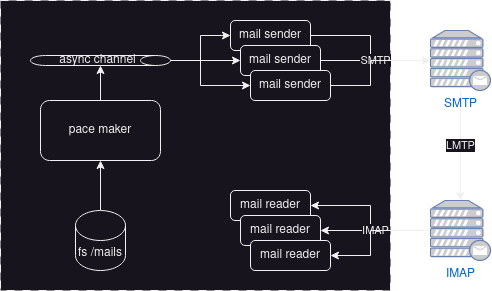

The diagram above was exported from draw.io. Its source (the exported page's mxGraphModel, read from the mxfile embedded in the PNG):
<mxGraphModel dx="1434" dy="910" grid="1" gridSize="10" guides="1" tooltips="1" connect="1" arrows="1" fold="1" page="1" pageScale="1" pageWidth="827" pageHeight="1169" math="0" shadow="0">
  <root>
    <mxCell id="0" />
    <mxCell id="1" parent="0" />
    <mxCell id="J5-WwhHcgjcgtewrlvvM-30" value="" style="rounded=0;whiteSpace=wrap;html=1;labelPosition=center;verticalLabelPosition=top;align=center;verticalAlign=bottom;dashed=1;dashPattern=8 8;" vertex="1" parent="1">
      <mxGeometry x="280" y="160" width="390" height="290" as="geometry" />
    </mxCell>
    <mxCell id="J5-WwhHcgjcgtewrlvvM-3" value="" style="edgeStyle=orthogonalEdgeStyle;rounded=0;orthogonalLoop=1;jettySize=auto;html=1;" edge="1" parent="1" source="J5-WwhHcgjcgtewrlvvM-1" target="J5-WwhHcgjcgtewrlvvM-2">
      <mxGeometry relative="1" as="geometry" />
    </mxCell>
    <mxCell id="J5-WwhHcgjcgtewrlvvM-1" value="pace maker" style="rounded=1;whiteSpace=wrap;html=1;" vertex="1" parent="1">
      <mxGeometry x="320" y="260" width="120" height="60" as="geometry" />
    </mxCell>
    <mxCell id="J5-WwhHcgjcgtewrlvvM-9" value="" style="edgeStyle=orthogonalEdgeStyle;rounded=0;orthogonalLoop=1;jettySize=auto;html=1;entryX=0;entryY=0.5;entryDx=0;entryDy=0;" edge="1" parent="1" source="J5-WwhHcgjcgtewrlvvM-2" target="J5-WwhHcgjcgtewrlvvM-6">
      <mxGeometry relative="1" as="geometry">
        <Array as="points">
          <mxPoint x="480" y="220" />
          <mxPoint x="480" y="195" />
        </Array>
      </mxGeometry>
    </mxCell>
    <mxCell id="J5-WwhHcgjcgtewrlvvM-14" style="edgeStyle=orthogonalEdgeStyle;rounded=0;orthogonalLoop=1;jettySize=auto;html=1;entryX=0;entryY=0.5;entryDx=0;entryDy=0;" edge="1" parent="1" source="J5-WwhHcgjcgtewrlvvM-2" target="J5-WwhHcgjcgtewrlvvM-8">
      <mxGeometry relative="1" as="geometry">
        <Array as="points">
          <mxPoint x="480" y="220" />
          <mxPoint x="480" y="245" />
        </Array>
      </mxGeometry>
    </mxCell>
    <mxCell id="J5-WwhHcgjcgtewrlvvM-16" style="edgeStyle=orthogonalEdgeStyle;rounded=0;orthogonalLoop=1;jettySize=auto;html=1;entryX=0;entryY=0.5;entryDx=0;entryDy=0;" edge="1" parent="1" source="J5-WwhHcgjcgtewrlvvM-2" target="J5-WwhHcgjcgtewrlvvM-7">
      <mxGeometry relative="1" as="geometry">
        <Array as="points">
          <mxPoint x="450" y="220" />
          <mxPoint x="450" y="220" />
        </Array>
      </mxGeometry>
    </mxCell>
    <mxCell id="J5-WwhHcgjcgtewrlvvM-2" value="async channel" style="shape=cylinder3;whiteSpace=wrap;html=1;boundedLbl=1;backgroundOutline=1;size=15;direction=south;" vertex="1" parent="1">
      <mxGeometry x="310" y="215" width="140" height="10" as="geometry" />
    </mxCell>
    <mxCell id="J5-WwhHcgjcgtewrlvvM-5" value="" style="edgeStyle=orthogonalEdgeStyle;rounded=0;orthogonalLoop=1;jettySize=auto;html=1;" edge="1" parent="1" source="J5-WwhHcgjcgtewrlvvM-4" target="J5-WwhHcgjcgtewrlvvM-1">
      <mxGeometry relative="1" as="geometry" />
    </mxCell>
    <mxCell id="J5-WwhHcgjcgtewrlvvM-4" value="fs /mails" style="shape=cylinder3;whiteSpace=wrap;html=1;boundedLbl=1;backgroundOutline=1;size=15;" vertex="1" parent="1">
      <mxGeometry x="355" y="370" width="50" height="60" as="geometry" />
    </mxCell>
    <mxCell id="J5-WwhHcgjcgtewrlvvM-19" style="edgeStyle=orthogonalEdgeStyle;rounded=0;orthogonalLoop=1;jettySize=auto;html=1;exitX=1;exitY=0.5;exitDx=0;exitDy=0;" edge="1" parent="1" source="J5-WwhHcgjcgtewrlvvM-6" target="J5-WwhHcgjcgtewrlvvM-18">
      <mxGeometry relative="1" as="geometry" />
    </mxCell>
    <mxCell id="J5-WwhHcgjcgtewrlvvM-6" value="mail sender" style="rounded=1;whiteSpace=wrap;html=1;" vertex="1" parent="1">
      <mxGeometry x="510" y="180" width="80" height="30" as="geometry" />
    </mxCell>
    <mxCell id="J5-WwhHcgjcgtewrlvvM-20" value="SMTP" style="edgeStyle=orthogonalEdgeStyle;rounded=0;orthogonalLoop=1;jettySize=auto;html=1;" edge="1" parent="1" source="J5-WwhHcgjcgtewrlvvM-7" target="J5-WwhHcgjcgtewrlvvM-18">
      <mxGeometry relative="1" as="geometry" />
    </mxCell>
    <mxCell id="J5-WwhHcgjcgtewrlvvM-7" value="mail sender" style="rounded=1;whiteSpace=wrap;html=1;" vertex="1" parent="1">
      <mxGeometry x="520" y="205" width="80" height="30" as="geometry" />
    </mxCell>
    <mxCell id="J5-WwhHcgjcgtewrlvvM-21" value="" style="edgeStyle=orthogonalEdgeStyle;rounded=0;orthogonalLoop=1;jettySize=auto;html=1;" edge="1" parent="1" source="J5-WwhHcgjcgtewrlvvM-8" target="J5-WwhHcgjcgtewrlvvM-18">
      <mxGeometry relative="1" as="geometry">
        <Array as="points">
          <mxPoint x="650" y="245" />
          <mxPoint x="650" y="220" />
        </Array>
      </mxGeometry>
    </mxCell>
    <mxCell id="J5-WwhHcgjcgtewrlvvM-8" value="mail sender" style="rounded=1;whiteSpace=wrap;html=1;" vertex="1" parent="1">
      <mxGeometry x="530" y="230" width="80" height="30" as="geometry" />
    </mxCell>
    <mxCell id="J5-WwhHcgjcgtewrlvvM-26" style="edgeStyle=orthogonalEdgeStyle;rounded=0;orthogonalLoop=1;jettySize=auto;html=1;entryX=1;entryY=0.5;entryDx=0;entryDy=0;" edge="1" parent="1" source="J5-WwhHcgjcgtewrlvvM-17" target="J5-WwhHcgjcgtewrlvvM-23">
      <mxGeometry relative="1" as="geometry" />
    </mxCell>
    <mxCell id="J5-WwhHcgjcgtewrlvvM-27" value="IMAP" style="edgeStyle=orthogonalEdgeStyle;rounded=0;orthogonalLoop=1;jettySize=auto;html=1;entryX=1;entryY=0.5;entryDx=0;entryDy=0;" edge="1" parent="1" source="J5-WwhHcgjcgtewrlvvM-17" target="J5-WwhHcgjcgtewrlvvM-24">
      <mxGeometry relative="1" as="geometry" />
    </mxCell>
    <mxCell id="J5-WwhHcgjcgtewrlvvM-28" style="edgeStyle=orthogonalEdgeStyle;rounded=0;orthogonalLoop=1;jettySize=auto;html=1;entryX=1;entryY=0.5;entryDx=0;entryDy=0;" edge="1" parent="1" source="J5-WwhHcgjcgtewrlvvM-17" target="J5-WwhHcgjcgtewrlvvM-25">
      <mxGeometry relative="1" as="geometry">
        <Array as="points">
          <mxPoint x="650" y="390" />
          <mxPoint x="650" y="415" />
        </Array>
      </mxGeometry>
    </mxCell>
    <mxCell id="J5-WwhHcgjcgtewrlvvM-17" value="&lt;div&gt;IMAP&lt;/div&gt;" style="fontColor=#0066CC;verticalAlign=top;verticalLabelPosition=bottom;labelPosition=center;align=center;html=1;outlineConnect=0;fillColor=#CCCCCC;strokeColor=#6881B3;gradientColor=none;gradientDirection=north;strokeWidth=2;shape=mxgraph.networks.mail_server;" vertex="1" parent="1">
      <mxGeometry x="710" y="360" width="60" height="60" as="geometry" />
    </mxCell>
    <mxCell id="J5-WwhHcgjcgtewrlvvM-22" value="LMTP" style="edgeStyle=orthogonalEdgeStyle;rounded=0;orthogonalLoop=1;jettySize=auto;html=1;" edge="1" parent="1" source="J5-WwhHcgjcgtewrlvvM-18" target="J5-WwhHcgjcgtewrlvvM-17">
      <mxGeometry relative="1" as="geometry" />
    </mxCell>
    <mxCell id="J5-WwhHcgjcgtewrlvvM-18" value="SMTP" style="fontColor=#0066CC;verticalAlign=top;verticalLabelPosition=bottom;labelPosition=center;align=center;html=1;outlineConnect=0;fillColor=#CCCCCC;strokeColor=#6881B3;gradientColor=none;gradientDirection=north;strokeWidth=2;shape=mxgraph.networks.mail_server;" vertex="1" parent="1">
      <mxGeometry x="710" y="190" width="60" height="60" as="geometry" />
    </mxCell>
    <mxCell id="J5-WwhHcgjcgtewrlvvM-23" value="mail reader" style="rounded=1;whiteSpace=wrap;html=1;" vertex="1" parent="1">
      <mxGeometry x="510" y="350" width="80" height="30" as="geometry" />
    </mxCell>
    <mxCell id="J5-WwhHcgjcgtewrlvvM-24" value="&lt;div&gt;mail reader&lt;/div&gt;" style="rounded=1;whiteSpace=wrap;html=1;" vertex="1" parent="1">
      <mxGeometry x="520" y="375" width="80" height="30" as="geometry" />
    </mxCell>
    <mxCell id="J5-WwhHcgjcgtewrlvvM-25" value="mail reader" style="rounded=1;whiteSpace=wrap;html=1;" vertex="1" parent="1">
      <mxGeometry x="530" y="400" width="80" height="30" as="geometry" />
    </mxCell>
  </root>
</mxGraphModel>